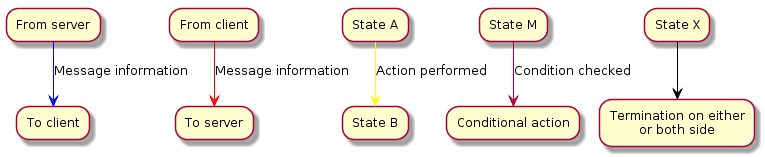

The diagram above was rendered by PlantUML. Its source (embedded in the PNG):
@startuml inline_umlgraph_7.png
"From server" -[#blue]-> [Message information] "To client"
"From client" -[#red]-> [Message information] "To server"
"State A" -[#yellow]-> [Action performed] "State B"
"State M" --> [Condition checked] "Conditional action"
"State X" -[#black]-> "Termination on either\nor both side"
@enduml